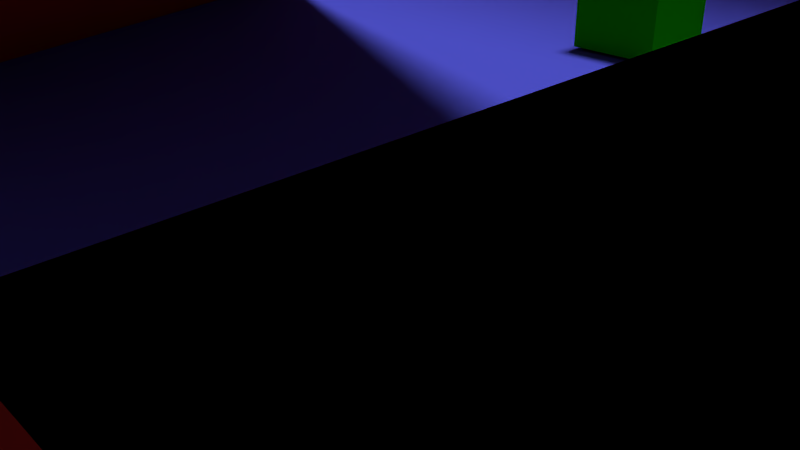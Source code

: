 # Source: platformer2.blend  (saved by Blender 2.73.0; exported with 4.5.12 LTS)
import bpy
from mathutils import Matrix  # noqa: F401  (used for matrix-valued properties, if any)

bpy.ops.wm.read_factory_settings(use_empty=True)
scene = bpy.context.scene
scene.name = 'Scene'

# ---- collections
col_collection_1 = bpy.data.collections.new('Collection 1'); scene.collection.children.link(col_collection_1)

# ---- materials (node trees are filled in below, after node groups)
mat_material_002 = bpy.data.materials.new('Material.002')
mat_material_002.alpha_threshold = 0.0
mat_material_002.use_transparent_shadow = False
mat_material_002.diffuse_color = (0.8, 0.04504, 0.009366, 1.0)
mat_material_002.roughness = 0.5
mat_material_001 = bpy.data.materials.new('Material.001')
mat_material_001.alpha_threshold = 0.0
mat_material_001.use_transparent_shadow = False
mat_material_001.diffuse_color = (0.01315, 0.8, 0.0, 1.0)
mat_material_001.roughness = 0.5
mat_material_001.specular_intensity = 0.0
mat_material_004 = bpy.data.materials.new('Material.004')
mat_material_004.alpha_threshold = 0.0
mat_material_004.use_transparent_shadow = False
mat_material_004.diffuse_color = (0.8, 0.04504, 0.009366, 1.0)
mat_material_004.roughness = 0.5
mat_material = bpy.data.materials.new('Material')
mat_material.alpha_threshold = 0.0
mat_material.use_transparent_shadow = False
mat_material.roughness = 0.5
mat_material_012 = bpy.data.materials.new('Material.012')
mat_material_012.alpha_threshold = 0.0
mat_material_012.use_transparent_shadow = False
mat_material_012.diffuse_color = (0.8, 0.6054, 0.4728, 1.0)
mat_material_012.roughness = 0.5
mat_material_003 = bpy.data.materials.new('Material.003')
mat_material_003.alpha_threshold = 0.0
mat_material_003.use_transparent_shadow = False
mat_material_003.diffuse_color = (0.1022, 0.1114, 0.8, 1.0)
mat_material_003.roughness = 0.5
mat_material_003.specular_intensity = 0.0

# ---- material node trees

# ---- world
world_world = bpy.data.worlds.new('World'); scene.world = world_world
world_world.color = (0.05088, 0.05088, 0.05088)
world_world.use_sun_shadow = False
world_world.sun_shadow_jitter_overblur = 0.0
world_world.cycles.sampling_method = 'MANUAL'
world_world.cycles.sample_map_resolution = 256

# ---- cameras
cam_camera = bpy.data.cameras.new('Camera')
cam_camera.clip_end = 100.0
cam_camera.lens = 35.0
cam_camera.sensor_width = 32.0
cam_camera.sensor_height = 18.0
cam_camera.ortho_scale = 7.314
cam_camera.dof.focus_distance = 0.0
cam_camera.dof.aperture_fstop = 128.0

# ---- lights
light_point = bpy.data.lights.new('Point', 'POINT')
light_point.transmission_factor = 0.0
light_point.energy = 100.0
light_point.shadow_buffer_clip_start = 0.5
light_point.shadow_soft_size = 0.1
light_point.shadow_maximum_resolution = 0.006
light_point.use_absolute_resolution = True
light_point.cycles.use_multiple_importance_sampling = False
light_lamp = bpy.data.lights.new('Lamp', 'SUN')
light_lamp.transmission_factor = 0.0
light_lamp.cutoff_distance = 30.0
light_lamp.angle = 0.1993
light_lamp.energy = 2.0
light_lamp.shadow_buffer_clip_start = 1.001
light_lamp.shadow_soft_size = 0.1
light_lamp.shadow_cascade_max_distance = 1000.0
light_lamp.cycles.use_multiple_importance_sampling = False

# ---- meshes
me_icosphere = bpy.data.meshes.new('Icosphere')
me_icosphere.from_pydata([(0.0, 0.0, -1.0), (0.7236, -0.5257, -0.4472), (-0.2764, -0.8506, -0.4472), (-0.8944, 0.0, -0.4472), (-0.2764, 0.8506, -0.4472), (0.7236, 0.5257, -0.4472), (0.2764, -0.8506, 0.4472), (-0.7236, -0.5257, 0.4472), (-0.7236, 0.5257, 0.4472), (0.2764, 0.8506, 0.4472), (0.8944, 0.0, 0.4472), (0.0, 0.0, 1.0), (-0.1625, -0.5, -0.8507), (0.4253, -0.309, -0.8507), (0.2629, -0.809, -0.5257), (0.8506, 0.0, -0.5257), (0.4253, 0.309, -0.8507), (-0.5257, 0.0, -0.8507), (-0.6882, -0.5, -0.5257), (-0.1625, 0.5, -0.8507), (-0.6882, 0.5, -0.5257), (0.2629, 0.809, -0.5257), (0.9511, -0.309, 0.0), (0.9511, 0.309, 0.0), (0.0, -1.0, 0.0), (0.5878, -0.809, 0.0), (-0.9511, -0.309, 0.0), (-0.5878, -0.809, 0.0), (-0.5878, 0.809, 0.0), (-0.9511, 0.309, 0.0), (0.5878, 0.809, 0.0), (0.0, 1.0, 0.0), (0.6882, -0.5, 0.5257), (-0.2629, -0.809, 0.5257), (-0.8506, 0.0, 0.5257), (-0.2629, 0.809, 0.5257), (0.6882, 0.5, 0.5257), (0.1625, -0.5, 0.8507), (0.5257, 0.0, 0.8507), (-0.4253, -0.309, 0.8507), (-0.4253, 0.309, 0.8507), (0.1625, 0.5, 0.8507)], [], [(0, 13, 12), (1, 13, 15), (0, 12, 17), (0, 17, 19), (0, 19, 16), (1, 15, 22), (2, 14, 24), (3, 18, 26), (4, 20, 28), (5, 21, 30), (1, 22, 25), (2, 24, 27), (3, 26, 29), (4, 28, 31), (5, 30, 23), (6, 32, 37), (7, 33, 39), (8, 34, 40), (9, 35, 41), (10, 36, 38), (38, 41, 11), (38, 36, 41), (36, 9, 41), (41, 40, 11), (41, 35, 40), (35, 8, 40), (40, 39, 11), (40, 34, 39), (34, 7, 39), (39, 37, 11), (39, 33, 37), (33, 6, 37), (37, 38, 11), (37, 32, 38), (32, 10, 38), (23, 36, 10), (23, 30, 36), (30, 9, 36), (31, 35, 9), (31, 28, 35), (28, 8, 35), (29, 34, 8), (29, 26, 34), (26, 7, 34), (27, 33, 7), (27, 24, 33), (24, 6, 33), (25, 32, 6), (25, 22, 32), (22, 10, 32), (30, 31, 9), (30, 21, 31), (21, 4, 31), (28, 29, 8), (28, 20, 29), (20, 3, 29), (26, 27, 7), (26, 18, 27), (18, 2, 27), (24, 25, 6), (24, 14, 25), (14, 1, 25), (22, 23, 10), (22, 15, 23), (15, 5, 23), (16, 21, 5), (16, 19, 21), (19, 4, 21), (19, 20, 4), (19, 17, 20), (17, 3, 20), (17, 18, 3), (17, 12, 18), (12, 2, 18), (15, 16, 5), (15, 13, 16), (13, 0, 16), (12, 14, 2), (12, 13, 14), (13, 1, 14)])
me_icosphere.use_remesh_preserve_volume = False
me_icosphere.use_remesh_preserve_attributes = False
me_icosphere.use_mirror_vertex_groups = False
me_icosphere.update()
me_cylinder = bpy.data.meshes.new('Cylinder')
me_cylinder.from_pydata([(0.0, 1.0, -1.0), (0.0, 1.0, 1.0), (0.866, 0.5, -1.0), (0.866, 0.5, 1.0), (0.866, -0.5, -1.0), (0.866, -0.5, 1.0), (-8.742e-08, -1.0, -1.0), (-8.742e-08, -1.0, 1.0), (-0.866, -0.5, -1.0), (-0.866, -0.5, 1.0), (-0.866, 0.5, -1.0), (-0.866, 0.5, 1.0)], [], [(0, 1, 3, 2), (2, 3, 5, 4), (4, 5, 7, 6), (6, 7, 9, 8), (3, 1, 11, 9, 7, 5), (10, 11, 1, 0), (8, 9, 11, 10), (0, 2, 4, 6, 8, 10)])
me_cylinder.use_remesh_preserve_volume = False
me_cylinder.use_remesh_preserve_attributes = False
me_cylinder.use_mirror_vertex_groups = False
me_cylinder.update()
me_cube_010 = bpy.data.meshes.new('Cube.010')
me_cube_010.from_pydata([(-1.0, -1.0, -1.0), (-1.0, 1.0, -1.0), (1.0, 1.0, -1.0), (1.0, -1.0, -1.0), (-1.0, -1.0, 1.0), (-1.0, 1.0, 1.0), (1.0, 1.0, 1.0), (1.0, -1.0, 1.0)], [], [(4, 5, 1, 0), (5, 6, 2, 1), (6, 7, 3, 2), (7, 4, 0, 3), (0, 1, 2, 3), (7, 6, 5, 4)])
me_cube_010.materials.append(mat_material_002)
me_cube_010.use_remesh_preserve_volume = False
me_cube_010.use_remesh_preserve_attributes = False
me_cube_010.use_mirror_vertex_groups = False
me_cube_010.update()
me_cube_009 = bpy.data.meshes.new('Cube.009')
me_cube_009.from_pydata([(-1.0, -1.0, -1.0), (-1.0, 1.0, -1.0), (1.0, 1.0, -1.0), (1.0, -1.0, -1.0), (-1.0, -1.0, 1.0), (-1.0, 1.0, 1.0), (1.0, 1.0, 1.0), (1.0, -1.0, 1.0)], [], [(4, 5, 1, 0), (5, 6, 2, 1), (6, 7, 3, 2), (7, 4, 0, 3), (0, 1, 2, 3), (7, 6, 5, 4)])
me_cube_009.materials.append(mat_material_001)
me_cube_009.use_remesh_preserve_volume = False
me_cube_009.use_remesh_preserve_attributes = False
me_cube_009.use_mirror_vertex_groups = False
me_cube_009.update()
me_cube_008 = bpy.data.meshes.new('Cube.008')
me_cube_008.from_pydata([(-1.0, -1.0, -1.0), (-1.0, 1.0, -1.0), (1.0, 1.0, -1.0), (1.0, -1.0, -1.0), (-1.0, -1.0, 1.0), (-1.0, 1.0, 1.0), (1.0, 1.0, 1.0), (1.0, -1.0, 1.0)], [], [(4, 5, 1, 0), (5, 6, 2, 1), (6, 7, 3, 2), (7, 4, 0, 3), (0, 1, 2, 3), (7, 6, 5, 4)])
me_cube_008.materials.append(mat_material_004)
me_cube_008.use_remesh_preserve_volume = False
me_cube_008.use_remesh_preserve_attributes = False
me_cube_008.use_mirror_vertex_groups = False
me_cube_008.update()
me_trigger_end = bpy.data.meshes.new('Trigger.End')
me_trigger_end.from_pydata([(-6.437, -21.87, -3.103), (-6.437, 21.87, -3.103), (6.437, 21.87, -3.103), (6.437, -21.87, -3.103), (-6.437, -21.87, 25.76), (-6.437, 21.87, 25.76), (6.437, 21.87, 25.76), (6.437, -21.87, 25.76)], [], [(4, 5, 1, 0), (5, 6, 2, 1), (6, 7, 3, 2), (7, 4, 0, 3), (0, 1, 2, 3), (7, 6, 5, 4)])
me_trigger_end.materials.append(mat_material)
me_trigger_end.use_remesh_preserve_volume = False
me_trigger_end.use_remesh_preserve_attributes = False
me_trigger_end.use_mirror_vertex_groups = False
me_trigger_end.update()
me_cube = bpy.data.meshes.new('Cube')
me_cube.from_pydata([(-1.0, -1.0, -1.0), (-1.0, 1.0, -1.0), (1.0, 1.0, -1.0), (1.0, -1.0, -1.0), (-1.0, -1.0, 1.0), (-1.0, 1.0, 1.0), (1.0, 1.0, 1.0), (1.0, -1.0, 1.0)], [], [(4, 5, 1, 0), (5, 6, 2, 1), (6, 7, 3, 2), (7, 4, 0, 3), (0, 1, 2, 3), (7, 6, 5, 4)])
me_cube.use_remesh_preserve_volume = False
me_cube.use_remesh_preserve_attributes = False
me_cube.use_mirror_vertex_groups = False
me_cube.update()
me_plane_001 = bpy.data.meshes.new('Plane.001')
me_plane_001.from_pydata([(-1.0, -1.0, 0.0), (1.0, -1.0, 0.0), (-1.0, 1.0, 0.0), (1.0, 1.0, 0.0)], [], [(0, 1, 3, 2)])
_uv = me_plane_001.uv_layers.new(name='UVMap')
_uv.uv.foreach_set('vector', [-1.554, -0.05459, 2.522, -0.05459, 2.522, 0.8328, -1.554, 0.8328])
me_plane_001.materials.append(mat_material_012)
me_plane_001.use_remesh_preserve_volume = False
me_plane_001.use_remesh_preserve_attributes = False
me_plane_001.use_mirror_vertex_groups = False
me_plane_001.update()
me_cube_005 = bpy.data.meshes.new('Cube.005')
me_cube_005.from_pydata([(-1.0, -1.0, -1.0), (-1.0, 1.0, -1.0), (1.0, 1.0, -1.0), (1.0, -1.0, -1.0), (-1.0, -1.0, 1.0), (-1.0, 1.0, 1.0), (1.0, 1.0, 1.0), (1.0, -1.0, 1.0)], [], [(4, 5, 1, 0), (5, 6, 2, 1), (6, 7, 3, 2), (7, 4, 0, 3), (0, 1, 2, 3), (7, 6, 5, 4)])
me_cube_005.use_remesh_preserve_volume = False
me_cube_005.use_remesh_preserve_attributes = False
me_cube_005.use_mirror_vertex_groups = False
me_cube_005.update()
me_cube_004 = bpy.data.meshes.new('Cube.004')
me_cube_004.from_pydata([(-1.0, -1.0, -1.0), (-1.0, 1.0, -1.0), (1.0, 1.0, -1.0), (1.0, -1.0, -1.0), (-1.0, -1.0, 1.0), (-1.0, 1.0, 1.0), (1.0, 1.0, 1.0), (1.0, -1.0, 1.0)], [], [(4, 5, 1, 0), (5, 6, 2, 1), (6, 7, 3, 2), (7, 4, 0, 3), (0, 1, 2, 3), (7, 6, 5, 4)])
me_cube_004.materials.append(mat_material_002)
me_cube_004.use_remesh_preserve_volume = False
me_cube_004.use_remesh_preserve_attributes = False
me_cube_004.use_mirror_vertex_groups = False
me_cube_004.update()
me_cube_002 = bpy.data.meshes.new('Cube.002')
me_cube_002.from_pydata([(-1.0, -1.0, -1.0), (-1.0, 1.0, -1.0), (1.0, 1.0, -1.0), (1.0, -1.0, -1.0), (-1.0, -1.0, 1.0), (-1.0, 1.0, 1.0), (1.0, 1.0, 1.0), (1.0, -1.0, 1.0)], [], [(4, 5, 1, 0), (5, 6, 2, 1), (6, 7, 3, 2), (7, 4, 0, 3), (0, 1, 2, 3), (7, 6, 5, 4)])
me_cube_002.materials.append(mat_material_002)
me_cube_002.use_remesh_preserve_volume = False
me_cube_002.use_remesh_preserve_attributes = False
me_cube_002.use_mirror_vertex_groups = False
me_cube_002.update()
me_cube_001 = bpy.data.meshes.new('Cube.001')
me_cube_001.from_pydata([(-1.0, -1.0, -1.0), (-1.0, 1.0, -1.0), (1.0, 1.0, -1.0), (1.0, -1.0, -1.0), (-1.0, -1.0, 1.0), (-1.0, 1.0, 1.0), (1.0, 1.0, 1.0), (1.0, -1.0, 1.0)], [], [(4, 5, 1, 0), (5, 6, 2, 1), (6, 7, 3, 2), (7, 4, 0, 3), (0, 1, 2, 3), (7, 6, 5, 4)])
me_cube_001.materials.append(mat_material_001)
me_cube_001.use_remesh_preserve_volume = False
me_cube_001.use_remesh_preserve_attributes = False
me_cube_001.use_mirror_vertex_groups = False
me_cube_001.update()
me_plane = bpy.data.meshes.new('Plane')
me_plane.from_pydata([(-1.0, -1.0, 0.0), (1.0, -1.0, 0.0), (-1.0, 1.0, 0.0), (1.0, 1.0, 0.0), (-1.0, -1.0, -3.912), (1.0, -1.0, -3.912), (-1.0, 1.0, -3.912), (1.0, 1.0, -3.912), (-1.0, -0.35, 0.0), (1.0, -0.35, 0.0), (-1.0, -0.35, -3.912), (1.0, -0.35, -3.912), (1.0, -0.3015, 0.0), (1.0, -0.3015, -3.912), (-1.0, -0.3015, 0.0), (-1.0, -0.3015, -3.912)], [], [(14, 12, 3, 2), (15, 6, 7, 13), (3, 7, 6, 2), (12, 13, 7, 3), (0, 4, 5, 1), (8, 10, 4, 0), (1, 5, 11, 9), (4, 10, 11, 5), (0, 1, 9, 8), (2, 6, 15, 14), (8, 9, 11, 10), (14, 15, 13, 12)])
me_plane.materials.append(mat_material_003)
me_plane.use_remesh_preserve_volume = False
me_plane.use_remesh_preserve_attributes = False
me_plane.use_mirror_vertex_groups = False
me_plane.update()
me_cube_003 = bpy.data.meshes.new('Cube.003')
me_cube_003.from_pydata([(-1.0, -1.0, -1.0), (-1.0, 1.0, -1.0), (1.0, 1.0, -1.0), (1.0, -1.0, -1.0), (-1.0, -1.0, 1.0), (-1.0, 1.0, 1.0), (1.0, 1.0, 1.0), (1.0, -1.0, 1.0)], [], [(4, 5, 1, 0), (5, 6, 2, 1), (6, 7, 3, 2), (7, 4, 0, 3), (0, 1, 2, 3), (7, 6, 5, 4)])
me_cube_003.materials.append(mat_material_004)
me_cube_003.use_remesh_preserve_volume = False
me_cube_003.use_remesh_preserve_attributes = False
me_cube_003.use_mirror_vertex_groups = False
me_cube_003.update()

# ---- objects
ob_point = bpy.data.objects.new('Point', light_point)
ob_icosphere = bpy.data.objects.new('Icosphere', me_icosphere)
ob_cylinder = bpy.data.objects.new('Cylinder', me_cylinder)
ob_cube_000 = bpy.data.objects.new('Cube.000', me_cube_010)
ob_cube_009 = bpy.data.objects.new('Cube.009', me_cube_009)
ob_cube_008 = bpy.data.objects.new('Cube.008', me_cube_008)
ob_trigger_end = bpy.data.objects.new('Trigger.End', me_trigger_end)
ob_initialspawn = bpy.data.objects.new('InitialSpawn', me_cube)
ob_plane_001 = bpy.data.objects.new('Plane.001', me_plane_001)
ob_cube_007 = bpy.data.objects.new('Cube.007', me_cube_005)
ob_cube_006 = bpy.data.objects.new('Cube.006', me_cube_004)
ob_cube_004 = bpy.data.objects.new('Cube.004', me_cube_002)
ob_cube_003 = bpy.data.objects.new('Cube.003', me_cube_001)
ob_cube_002 = bpy.data.objects.new('Cube.002', me_cube_001)
ob_cube_001 = bpy.data.objects.new('Cube.001', me_cube_001)
ob_plane = bpy.data.objects.new('Plane', me_plane)
ob_lamp = bpy.data.objects.new('Lamp', light_lamp)
ob_camera = bpy.data.objects.new('Camera', cam_camera)
ob_cube_005 = bpy.data.objects.new('Cube.005', me_cube_003)

# ---- transforms, parenting, visibility, modifiers, constraints
ob_point.location = (283.2, -14.78, 17.72)
ob_point.lineart.crease_threshold = 0.0
ob_icosphere.location = (284.1, -15.85, 19.64)
ob_icosphere.scale = (2.387, 2.387, 2.387)
ob_icosphere.lineart.crease_threshold = 0.0
ob_cylinder.location = (285.3, -17.19, 8.415)
ob_cylinder.scale = (0.5821, 0.5821, 9.933)
ob_cylinder.lineart.crease_threshold = 0.0
ob_cube_000.location = (-16.53, 1.596, 4.319)
ob_cube_000.rotation_euler = (0.2951, -0.5824, 6.064)
ob_cube_000.scale = (14.82, 7.086, 5.498)
ob_cube_000.lineart.crease_threshold = 0.0
ob_cube_009.location = (164.7, 3.442, 12.52)
ob_cube_009.scale = (3.54, 3.54, 1.084)
ob_cube_009.lineart.crease_threshold = 0.0
ob_cube_008.location = (24.53, 0.5591, 8.299)
ob_cube_008.scale = (3.54, 3.54, 1.389)
ob_cube_008.lineart.crease_threshold = 0.0
ob_trigger_end.location = (336.9, 4.564, 2.208)
ob_trigger_end.lineart.crease_threshold = 0.0
ob_initialspawn.location = (109.4, 0.2985, 5.489)
ob_initialspawn.lineart.crease_threshold = 0.0
ob_plane_001.location = (114.2, 25.88, 15.59)
ob_plane_001.rotation_euler = (1.571, -0.0, 0.0)
ob_plane_001.scale = (261.8, 39.36, 39.36)
ob_plane_001.lineart.crease_threshold = 0.0
ob_cube_007.location = (-42.5, 4.252, 10.95)
ob_cube_007.scale = (7.034, 24.74, 11.94)
ob_cube_007.lineart.crease_threshold = 0.0
ob_cube_006.location = (50.89, 7.504, 1.04)
ob_cube_006.rotation_euler = (0.9753, -0.08195, 5.298)
ob_cube_006.scale = (14.82, 7.086, 5.498)
ob_cube_006.lineart.crease_threshold = 0.0
ob_cube_004.location = (3.77, 2.571, 1.042)
ob_cube_004.rotation_euler = (0.0, -0.0, 4.712)
ob_cube_004.scale = (7.935, 2.637, 1.0)
ob_cube_004.lineart.crease_threshold = 0.0
ob_cube_003.location = (16.85, 10.85, 1.195)
ob_cube_003.rotation_euler = (0.0, -0.0, 4.712)
ob_cube_003.lineart.crease_threshold = 0.0
ob_cube_002.location = (-3.132, 10.8, 1.069)
ob_cube_002.rotation_euler = (0.0, -0.0, 4.712)
ob_cube_002.lineart.crease_threshold = 0.0
ob_cube_001.location = (-14.17, 13.98, 1.055)
ob_cube_001.rotation_euler = (0.0, -0.0, 4.712)
ob_cube_001.lineart.crease_threshold = 0.0
ob_plane.location = (146.6, 4.29, 0.0)
ob_plane.rotation_euler = (0.0, -0.0, 4.712)
ob_plane.scale = (23.02, 195.7, 1.0)
ob_plane.lineart.crease_threshold = 0.0
ob_lamp.location = (9.855, 23.95, 41.16)
ob_lamp.rotation_euler = (0.09836, 0.1901, 1.942)
ob_lamp.lock_rotations_4d = False
ob_lamp.empty_display_type = 'ARROWS'
ob_lamp.color = (0.0, 0.0, 0.0, 0.0)
ob_lamp.lineart.crease_threshold = 0.0
ob_camera.location = (7.481, -6.508, 5.344)
ob_camera.rotation_euler = (1.109, 0.01082, 0.8149)
ob_camera.lock_rotations_4d = False
ob_camera.empty_display_type = 'ARROWS'
ob_camera.color = (0.0, 0.0, 0.0, 0.0)
ob_camera.display_type = 'WIRE'
ob_camera.lineart.crease_threshold = 0.0
ob_cube_005.location = (3.77, 2.571, 1.042)
ob_cube_005.rotation_euler = (0.0, -0.0, 4.712)
ob_cube_005.scale = (7.935, 2.637, 1.0)
ob_cube_005.lineart.crease_threshold = 0.0

# ---- collection membership
col_collection_1.objects.link(ob_point)
col_collection_1.objects.link(ob_icosphere)
col_collection_1.objects.link(ob_cylinder)
col_collection_1.objects.link(ob_cube_000)
col_collection_1.objects.link(ob_cube_009)
col_collection_1.objects.link(ob_cube_008)
col_collection_1.objects.link(ob_trigger_end)
col_collection_1.objects.link(ob_initialspawn)
col_collection_1.objects.link(ob_plane_001)
col_collection_1.objects.link(ob_cube_007)
col_collection_1.objects.link(ob_cube_006)
col_collection_1.objects.link(ob_cube_004)
col_collection_1.objects.link(ob_cube_003)
col_collection_1.objects.link(ob_cube_002)
col_collection_1.objects.link(ob_cube_001)
col_collection_1.objects.link(ob_plane)
col_collection_1.objects.link(ob_lamp)
col_collection_1.objects.link(ob_camera)
col_collection_1.objects.link(ob_cube_005)

# ---- scene / render settings (as saved in the file)
scene.camera = ob_camera
scene.frame_start = 1; scene.frame_end = 100; scene.frame_set(68)
scene.render.engine = 'BLENDER_EEVEE_NEXT'
scene.render.resolution_percentage = 50
scene.render.dither_intensity = 0.0
scene.cycles.use_denoising = False
scene.cycles.samples = 10
scene.cycles.sampling_pattern = 'TABULATED_SOBOL'
scene.cycles.light_sampling_threshold = 0.0
scene.cycles.use_adaptive_sampling = False
scene.cycles.use_light_tree = False
scene.cycles.blur_glossy = 0.0
scene.cycles.pixel_filter_type = 'GAUSSIAN'
scene.cycles.sample_clamp_indirect = 0.0
scene.view_settings.view_transform = 'Standard'
bpy.context.view_layer.update()
